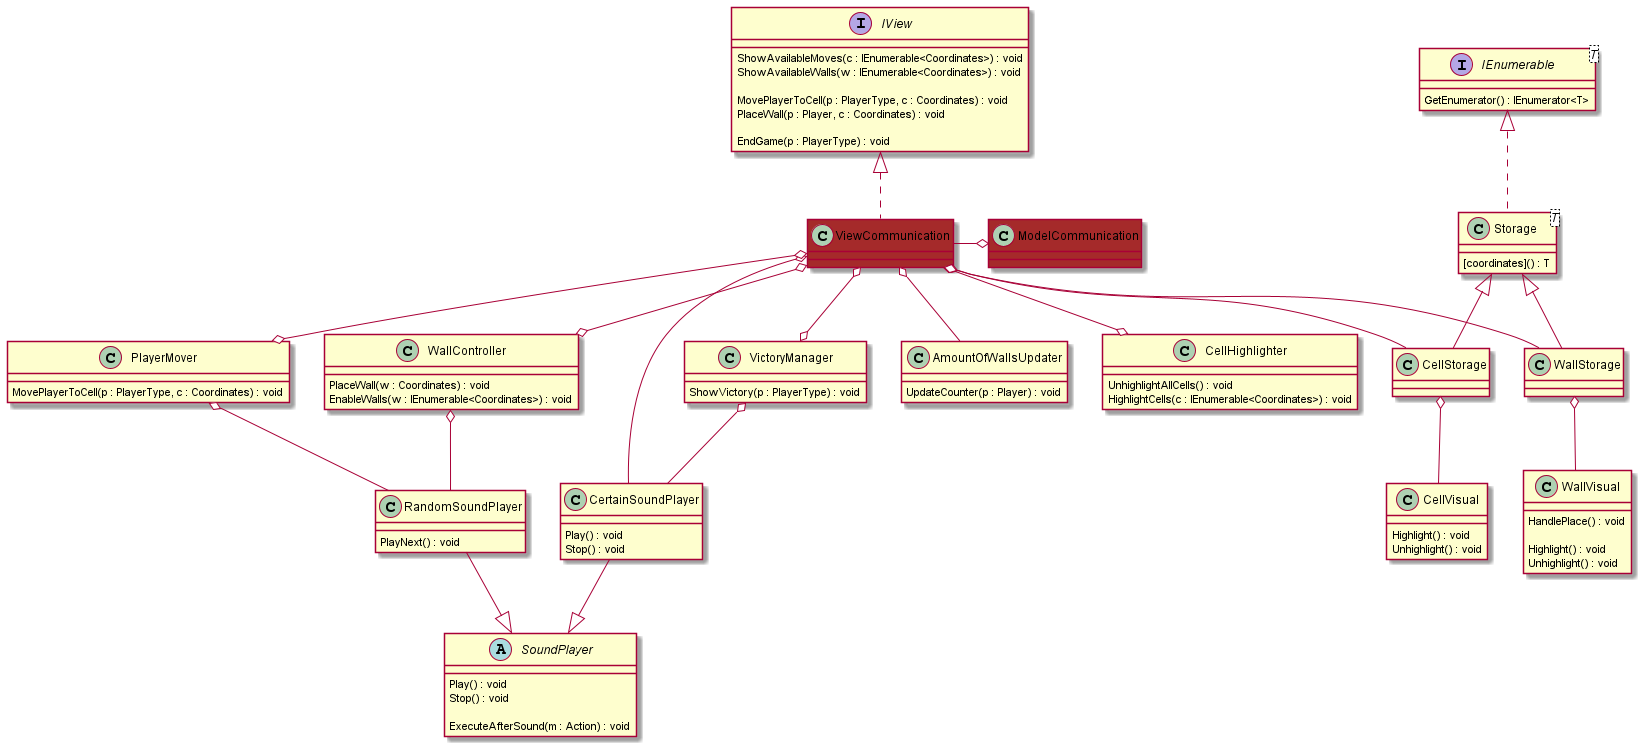

The diagram above was rendered by PlantUML. Its source (embedded in the PNG):
@startuml

interface IView
{
    ShowAvailableMoves(c : IEnumerable<Coordinates>) : void
    ShowAvailableWalls(w : IEnumerable<Coordinates>) : void
    
    MovePlayerToCell(p : PlayerType, c : Coordinates) : void
    PlaceWall(p : Player, c : Coordinates) : void

    EndGame(p : PlayerType) : void
}
class ViewCommunication #brown
class ModelCommunication #brown

'---Audio---'
abstract class SoundPlayer
{
    Play() : void
    Stop() : void
    
    ExecuteAfterSound(m : Action) : void
}
class RandomSoundPlayer
{
    PlayNext() : void
}
class CertainSoundPlayer
{
    Play() : void
    Stop() : void
}

'---Storages---'
interface IEnumerable<T>
{
    GetEnumerator() : IEnumerator<T>
}
class Storage<T>
{
    [coordinates]() : T
}
class CellStorage
class CellVisual
{
    Highlight() : void
    Unhighlight() : void
}
class WallStorage
class WallVisual
{
    HandlePlace() : void
    
    Highlight() : void
    Unhighlight() : void
}

'---Other---'

class AmountOfWallsUpdater
{
    UpdateCounter(p : Player) : void
}

class CellHighlighter
{
    UnhighlightAllCells() : void
    HighlightCells(c : IEnumerable<Coordinates>) : void
}

class PlayerMover
{
    MovePlayerToCell(p : PlayerType, c : Coordinates) : void
}

class VictoryManager
{
    ShowVictory(p : PlayerType) : void
}

class WallController
{
    PlaceWall(w : Coordinates) : void
    EnableWalls(w : IEnumerable<Coordinates>) : void
}
    
IView <|..  ViewCommunication
ViewCommunication -o ModelCommunication

ViewCommunication o-- AmountOfWallsUpdater

ViewCommunication o-- CertainSoundPlayer


ViewCommunication o--o PlayerMover
PlayerMover o-- RandomSoundPlayer

ViewCommunication o--o VictoryManager
VictoryManager o-- CertainSoundPlayer

ViewCommunication o--o WallController
WallController o-- RandomSoundPlayer

ViewCommunication o--o CellHighlighter
ViewCommunication o-- CellStorage
ViewCommunication o-- WallStorage

IEnumerable <|.. Storage
Storage <|-- CellStorage
Storage <|-- WallStorage
CellStorage o-- CellVisual
WallStorage o-- WallVisual

CertainSoundPlayer --|> SoundPlayer
RandomSoundPlayer --|> SoundPlayer

@enduml